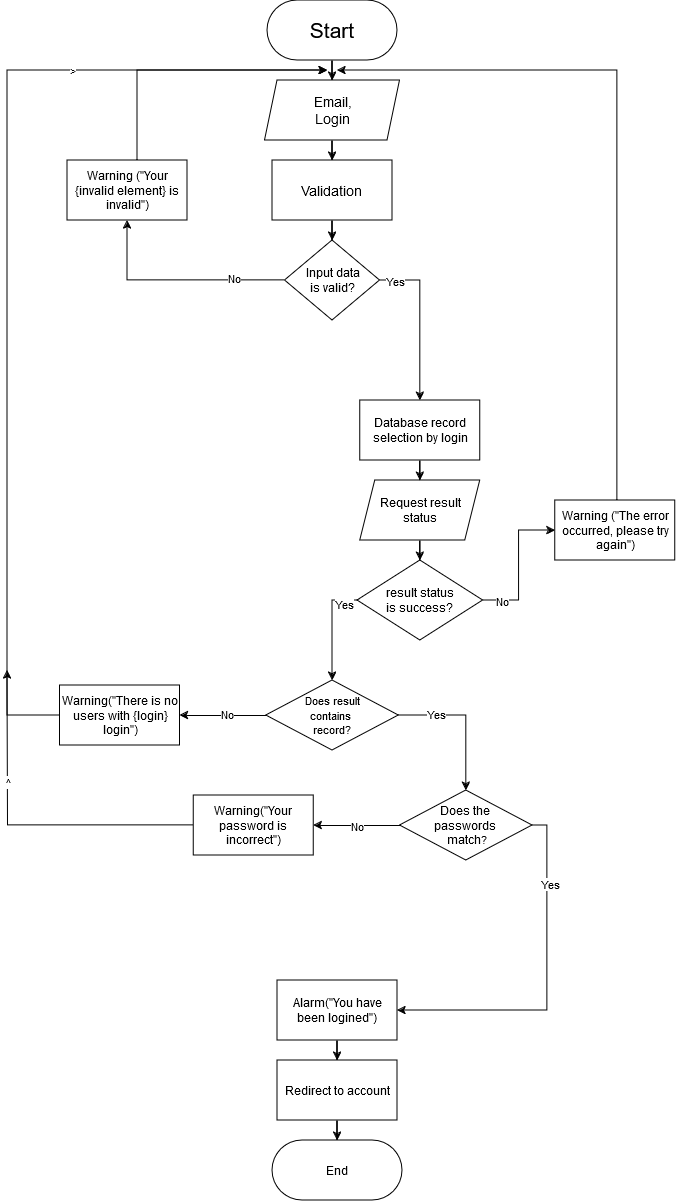

The diagram above was exported from draw.io. Its source (the exported page's mxGraphModel, read from the mxfile embedded in the PNG):
<mxGraphModel dx="1050" dy="566" grid="1" gridSize="10" guides="1" tooltips="1" connect="1" arrows="1" fold="1" page="1" pageScale="1" pageWidth="850" pageHeight="1100" math="0" shadow="0">
  <root>
    <mxCell id="0" />
    <mxCell id="1" parent="0" />
    <mxCell id="R6okjfki8fJjkLBU8PFX-6" style="edgeStyle=orthogonalEdgeStyle;rounded=0;orthogonalLoop=1;jettySize=auto;html=1;entryX=0.5;entryY=0;entryDx=0;entryDy=0;" parent="1" source="R6okjfki8fJjkLBU8PFX-7" target="R6okjfki8fJjkLBU8PFX-9" edge="1">
      <mxGeometry relative="1" as="geometry" />
    </mxCell>
    <mxCell id="R6okjfki8fJjkLBU8PFX-7" value="&lt;font style=&quot;font-size: 21px;&quot;&gt;Start&lt;/font&gt;" style="rounded=1;whiteSpace=wrap;html=1;glass=0;shadow=0;arcSize=50;" parent="1" vertex="1">
      <mxGeometry x="370" y="10" width="130" height="60" as="geometry" />
    </mxCell>
    <mxCell id="R6okjfki8fJjkLBU8PFX-8" value="" style="edgeStyle=orthogonalEdgeStyle;rounded=0;orthogonalLoop=1;jettySize=auto;html=1;" parent="1" source="R6okjfki8fJjkLBU8PFX-9" target="R6okjfki8fJjkLBU8PFX-11" edge="1">
      <mxGeometry relative="1" as="geometry" />
    </mxCell>
    <mxCell id="R6okjfki8fJjkLBU8PFX-9" value="&lt;div&gt;&lt;font style=&quot;font-size: 14px;&quot;&gt;Email,&lt;/font&gt;&lt;/div&gt;&lt;div&gt;&lt;font style=&quot;font-size: 14px;&quot;&gt;Login&lt;/font&gt;&lt;/div&gt;" style="shape=parallelogram;perimeter=parallelogramPerimeter;whiteSpace=wrap;html=1;fixedSize=1;size=12.5;" parent="1" vertex="1">
      <mxGeometry x="367.5" y="90" width="135" height="60" as="geometry" />
    </mxCell>
    <mxCell id="R6okjfki8fJjkLBU8PFX-10" style="edgeStyle=orthogonalEdgeStyle;rounded=0;orthogonalLoop=1;jettySize=auto;html=1;entryX=0.5;entryY=0;entryDx=0;entryDy=0;" parent="1" source="R6okjfki8fJjkLBU8PFX-11" target="R6okjfki8fJjkLBU8PFX-27" edge="1">
      <mxGeometry relative="1" as="geometry" />
    </mxCell>
    <mxCell id="R6okjfki8fJjkLBU8PFX-11" value="&lt;font style=&quot;font-size: 14px;&quot;&gt;Validation&lt;br&gt;&lt;/font&gt;" style="whiteSpace=wrap;html=1;" parent="1" vertex="1">
      <mxGeometry x="375" y="170" width="120" height="60" as="geometry" />
    </mxCell>
    <mxCell id="R6okjfki8fJjkLBU8PFX-12" value="" style="edgeStyle=orthogonalEdgeStyle;rounded=0;orthogonalLoop=1;jettySize=auto;html=1;" parent="1" source="R6okjfki8fJjkLBU8PFX-13" target="R6okjfki8fJjkLBU8PFX-15" edge="1">
      <mxGeometry relative="1" as="geometry" />
    </mxCell>
    <mxCell id="R6okjfki8fJjkLBU8PFX-13" value="Database record selection by login" style="whiteSpace=wrap;html=1;" parent="1" vertex="1">
      <mxGeometry x="462.81" y="410" width="120" height="60" as="geometry" />
    </mxCell>
    <mxCell id="R6okjfki8fJjkLBU8PFX-14" value="" style="edgeStyle=orthogonalEdgeStyle;rounded=0;orthogonalLoop=1;jettySize=auto;html=1;" parent="1" source="R6okjfki8fJjkLBU8PFX-15" target="R6okjfki8fJjkLBU8PFX-20" edge="1">
      <mxGeometry relative="1" as="geometry" />
    </mxCell>
    <mxCell id="R6okjfki8fJjkLBU8PFX-15" value="&lt;div&gt;Request result&lt;/div&gt;&lt;div&gt;status&lt;br&gt;&lt;/div&gt;" style="shape=parallelogram;perimeter=parallelogramPerimeter;whiteSpace=wrap;html=1;fixedSize=1;size=15;" parent="1" vertex="1">
      <mxGeometry x="462.81" y="490" width="120" height="60" as="geometry" />
    </mxCell>
    <mxCell id="R6okjfki8fJjkLBU8PFX-16" style="edgeStyle=orthogonalEdgeStyle;rounded=0;orthogonalLoop=1;jettySize=auto;html=1;" parent="1" source="R6okjfki8fJjkLBU8PFX-20" target="R6okjfki8fJjkLBU8PFX-22" edge="1">
      <mxGeometry relative="1" as="geometry">
        <mxPoint x="685" y="269.9999999999999" as="targetPoint" />
      </mxGeometry>
    </mxCell>
    <mxCell id="R6okjfki8fJjkLBU8PFX-17" value="&lt;div&gt;No&lt;/div&gt;" style="edgeLabel;html=1;align=center;verticalAlign=middle;resizable=0;points=[];" parent="R6okjfki8fJjkLBU8PFX-16" vertex="1" connectable="0">
      <mxGeometry x="-0.7344" relative="1" as="geometry">
        <mxPoint as="offset" />
      </mxGeometry>
    </mxCell>
    <mxCell id="R6okjfki8fJjkLBU8PFX-18" value="" style="edgeStyle=orthogonalEdgeStyle;rounded=0;orthogonalLoop=1;jettySize=auto;html=1;entryX=0.5;entryY=0;entryDx=0;entryDy=0;" parent="1" target="R6okjfki8fJjkLBU8PFX-36" edge="1">
      <mxGeometry relative="1" as="geometry">
        <mxPoint x="480.00000000000045" y="610.0000000000002" as="sourcePoint" />
        <mxPoint x="435" y="680.0000000000002" as="targetPoint" />
        <Array as="points">
          <mxPoint x="435" y="610" />
        </Array>
      </mxGeometry>
    </mxCell>
    <mxCell id="R6okjfki8fJjkLBU8PFX-19" value="Yes" style="edgeLabel;html=1;align=center;verticalAlign=middle;resizable=0;points=[];" parent="R6okjfki8fJjkLBU8PFX-18" vertex="1" connectable="0">
      <mxGeometry x="-0.46" y="3" relative="1" as="geometry">
        <mxPoint as="offset" />
      </mxGeometry>
    </mxCell>
    <mxCell id="R6okjfki8fJjkLBU8PFX-20" value="result status &lt;br&gt;is success?" style="rhombus;whiteSpace=wrap;html=1;" parent="1" vertex="1">
      <mxGeometry x="460" y="570" width="125.62" height="80" as="geometry" />
    </mxCell>
    <mxCell id="R6okjfki8fJjkLBU8PFX-21" style="edgeStyle=orthogonalEdgeStyle;rounded=0;orthogonalLoop=1;jettySize=auto;html=1;" parent="1" source="R6okjfki8fJjkLBU8PFX-22" edge="1">
      <mxGeometry relative="1" as="geometry">
        <mxPoint x="440" y="80" as="targetPoint" />
        <Array as="points">
          <mxPoint x="720" y="80" />
        </Array>
      </mxGeometry>
    </mxCell>
    <mxCell id="R6okjfki8fJjkLBU8PFX-22" value="Warning (&quot;The error occurred, please try again&quot;)" style="rounded=0;whiteSpace=wrap;html=1;" parent="1" vertex="1">
      <mxGeometry x="657.81" y="509.9999999999999" width="120" height="60" as="geometry" />
    </mxCell>
    <mxCell id="R6okjfki8fJjkLBU8PFX-23" style="edgeStyle=orthogonalEdgeStyle;rounded=0;orthogonalLoop=1;jettySize=auto;html=1;entryX=0.5;entryY=0;entryDx=0;entryDy=0;" parent="1" source="R6okjfki8fJjkLBU8PFX-27" target="R6okjfki8fJjkLBU8PFX-13" edge="1">
      <mxGeometry relative="1" as="geometry">
        <Array as="points">
          <mxPoint x="523" y="290" />
        </Array>
      </mxGeometry>
    </mxCell>
    <mxCell id="R6okjfki8fJjkLBU8PFX-24" value="&lt;div&gt;Yes&lt;/div&gt;" style="edgeLabel;html=1;align=center;verticalAlign=middle;resizable=0;points=[];" parent="R6okjfki8fJjkLBU8PFX-23" vertex="1" connectable="0">
      <mxGeometry x="-0.8149" relative="1" as="geometry">
        <mxPoint as="offset" />
      </mxGeometry>
    </mxCell>
    <mxCell id="R6okjfki8fJjkLBU8PFX-25" style="edgeStyle=orthogonalEdgeStyle;rounded=0;orthogonalLoop=1;jettySize=auto;html=1;" parent="1" source="R6okjfki8fJjkLBU8PFX-27" target="R6okjfki8fJjkLBU8PFX-29" edge="1">
      <mxGeometry relative="1" as="geometry">
        <mxPoint x="240" y="190" as="targetPoint" />
      </mxGeometry>
    </mxCell>
    <mxCell id="R6okjfki8fJjkLBU8PFX-26" value="&lt;div&gt;No&lt;/div&gt;" style="edgeLabel;html=1;align=center;verticalAlign=middle;resizable=0;points=[];" parent="R6okjfki8fJjkLBU8PFX-25" vertex="1" connectable="0">
      <mxGeometry x="-0.528" y="-3" relative="1" as="geometry">
        <mxPoint as="offset" />
      </mxGeometry>
    </mxCell>
    <mxCell id="R6okjfki8fJjkLBU8PFX-27" value="&lt;div&gt;Input data&lt;/div&gt;&lt;div&gt;is valid?&lt;br&gt;&lt;/div&gt;" style="rhombus;whiteSpace=wrap;html=1;" parent="1" vertex="1">
      <mxGeometry x="387.5" y="250" width="95" height="80" as="geometry" />
    </mxCell>
    <mxCell id="R6okjfki8fJjkLBU8PFX-28" style="edgeStyle=orthogonalEdgeStyle;rounded=0;orthogonalLoop=1;jettySize=auto;html=1;" parent="1" source="R6okjfki8fJjkLBU8PFX-29" edge="1">
      <mxGeometry relative="1" as="geometry">
        <mxPoint x="430" y="80" as="targetPoint" />
        <Array as="points">
          <mxPoint x="240" y="80" />
        </Array>
      </mxGeometry>
    </mxCell>
    <mxCell id="R6okjfki8fJjkLBU8PFX-29" value="Warning (&quot;Your {invalid element} is invalid&quot;)" style="rounded=0;whiteSpace=wrap;html=1;" parent="1" vertex="1">
      <mxGeometry x="170" y="170" width="120" height="60" as="geometry" />
    </mxCell>
    <mxCell id="R6okjfki8fJjkLBU8PFX-30" value="" style="edgeStyle=orthogonalEdgeStyle;rounded=0;orthogonalLoop=1;jettySize=auto;html=1;" parent="1" source="R6okjfki8fJjkLBU8PFX-31" target="R6okjfki8fJjkLBU8PFX-33" edge="1">
      <mxGeometry relative="1" as="geometry" />
    </mxCell>
    <mxCell id="R6okjfki8fJjkLBU8PFX-31" value="Alarm(&quot;You have been logined&quot;)" style="whiteSpace=wrap;html=1;" parent="1" vertex="1">
      <mxGeometry x="380" y="990" width="120" height="60" as="geometry" />
    </mxCell>
    <mxCell id="R6okjfki8fJjkLBU8PFX-32" style="edgeStyle=orthogonalEdgeStyle;rounded=0;orthogonalLoop=1;jettySize=auto;html=1;entryX=0.5;entryY=0;entryDx=0;entryDy=0;" parent="1" source="R6okjfki8fJjkLBU8PFX-33" target="R6okjfki8fJjkLBU8PFX-34" edge="1">
      <mxGeometry relative="1" as="geometry" />
    </mxCell>
    <mxCell id="R6okjfki8fJjkLBU8PFX-33" value="Redirect to account" style="whiteSpace=wrap;html=1;" parent="1" vertex="1">
      <mxGeometry x="380" y="1070" width="120" height="60" as="geometry" />
    </mxCell>
    <mxCell id="R6okjfki8fJjkLBU8PFX-34" value="End" style="rounded=1;whiteSpace=wrap;html=1;glass=0;shadow=0;arcSize=50;" parent="1" vertex="1">
      <mxGeometry x="375" y="1150" width="130" height="60" as="geometry" />
    </mxCell>
    <mxCell id="R6okjfki8fJjkLBU8PFX-38" style="edgeStyle=orthogonalEdgeStyle;rounded=0;orthogonalLoop=1;jettySize=auto;html=1;exitX=0;exitY=0.5;exitDx=0;exitDy=0;" parent="1" source="R6okjfki8fJjkLBU8PFX-40" edge="1">
      <mxGeometry relative="1" as="geometry">
        <mxPoint x="430" y="80" as="targetPoint" />
        <mxPoint x="120" y="730" as="sourcePoint" />
        <Array as="points">
          <mxPoint x="110" y="725" />
          <mxPoint x="110" y="80" />
        </Array>
      </mxGeometry>
    </mxCell>
    <mxCell id="R6okjfki8fJjkLBU8PFX-42" value="&amp;gt;" style="edgeLabel;html=1;align=center;verticalAlign=middle;resizable=0;points=[];" parent="R6okjfki8fJjkLBU8PFX-38" vertex="1" connectable="0">
      <mxGeometry x="0.4985" y="1" relative="1" as="geometry">
        <mxPoint as="offset" />
      </mxGeometry>
    </mxCell>
    <mxCell id="R6okjfki8fJjkLBU8PFX-41" value="" style="edgeStyle=orthogonalEdgeStyle;rounded=0;orthogonalLoop=1;jettySize=auto;html=1;" parent="1" source="R6okjfki8fJjkLBU8PFX-36" target="R6okjfki8fJjkLBU8PFX-40" edge="1">
      <mxGeometry relative="1" as="geometry" />
    </mxCell>
    <mxCell id="R6okjfki8fJjkLBU8PFX-49" value="No" style="edgeLabel;html=1;align=center;verticalAlign=middle;resizable=0;points=[];" parent="R6okjfki8fJjkLBU8PFX-41" vertex="1" connectable="0">
      <mxGeometry x="-0.1014" y="-2" relative="1" as="geometry">
        <mxPoint as="offset" />
      </mxGeometry>
    </mxCell>
    <mxCell id="R6okjfki8fJjkLBU8PFX-44" value="" style="edgeStyle=orthogonalEdgeStyle;rounded=0;orthogonalLoop=1;jettySize=auto;html=1;" parent="1" source="R6okjfki8fJjkLBU8PFX-36" target="R6okjfki8fJjkLBU8PFX-43" edge="1">
      <mxGeometry relative="1" as="geometry" />
    </mxCell>
    <mxCell id="R6okjfki8fJjkLBU8PFX-50" value="Yes" style="edgeLabel;html=1;align=center;verticalAlign=middle;resizable=0;points=[];" parent="R6okjfki8fJjkLBU8PFX-44" vertex="1" connectable="0">
      <mxGeometry x="-0.4861" y="2" relative="1" as="geometry">
        <mxPoint as="offset" />
      </mxGeometry>
    </mxCell>
    <mxCell id="R6okjfki8fJjkLBU8PFX-36" value="&lt;div align=&quot;center&quot;&gt;&lt;font style=&quot;font-size: 11px;&quot;&gt;Does result&lt;/font&gt;&lt;br&gt;&lt;font style=&quot;font-size: 11px;&quot;&gt;contains&amp;nbsp;&lt;/font&gt;&lt;/div&gt;&lt;div align=&quot;center&quot;&gt;&lt;font style=&quot;font-size: 11px;&quot;&gt;record?&lt;/font&gt;&lt;/div&gt;" style="rhombus;whiteSpace=wrap;html=1;align=center;" parent="1" vertex="1">
      <mxGeometry x="368.75" y="690" width="132.5" height="70" as="geometry" />
    </mxCell>
    <mxCell id="R6okjfki8fJjkLBU8PFX-40" value="Warning(&quot;There is no users with {login} login&quot;)" style="whiteSpace=wrap;html=1;" parent="1" vertex="1">
      <mxGeometry x="162.5" y="695" width="120" height="60" as="geometry" />
    </mxCell>
    <mxCell id="R6okjfki8fJjkLBU8PFX-46" value="" style="edgeStyle=orthogonalEdgeStyle;rounded=0;orthogonalLoop=1;jettySize=auto;html=1;" parent="1" source="R6okjfki8fJjkLBU8PFX-43" target="R6okjfki8fJjkLBU8PFX-45" edge="1">
      <mxGeometry relative="1" as="geometry" />
    </mxCell>
    <mxCell id="R6okjfki8fJjkLBU8PFX-51" value="No" style="edgeLabel;html=1;align=center;verticalAlign=middle;resizable=0;points=[];" parent="R6okjfki8fJjkLBU8PFX-46" vertex="1" connectable="0">
      <mxGeometry x="-0.0044" relative="1" as="geometry">
        <mxPoint as="offset" />
      </mxGeometry>
    </mxCell>
    <mxCell id="R6okjfki8fJjkLBU8PFX-52" style="edgeStyle=orthogonalEdgeStyle;rounded=0;orthogonalLoop=1;jettySize=auto;html=1;" parent="1" source="R6okjfki8fJjkLBU8PFX-43" target="R6okjfki8fJjkLBU8PFX-31" edge="1">
      <mxGeometry relative="1" as="geometry">
        <Array as="points">
          <mxPoint x="650" y="835" />
          <mxPoint x="650" y="1020" />
        </Array>
      </mxGeometry>
    </mxCell>
    <mxCell id="R6okjfki8fJjkLBU8PFX-53" value="Yes" style="edgeLabel;html=1;align=center;verticalAlign=middle;resizable=0;points=[];" parent="R6okjfki8fJjkLBU8PFX-52" vertex="1" connectable="0">
      <mxGeometry x="-0.5845" y="2" relative="1" as="geometry">
        <mxPoint as="offset" />
      </mxGeometry>
    </mxCell>
    <mxCell id="R6okjfki8fJjkLBU8PFX-43" value="&lt;div align=&quot;center&quot;&gt;Does the&amp;nbsp;&lt;/div&gt;&lt;div align=&quot;center&quot;&gt;passwords&amp;nbsp;&lt;/div&gt;&lt;div align=&quot;center&quot;&gt;match&lt;font style=&quot;font-size: 11px;&quot;&gt;?&lt;/font&gt;&lt;/div&gt;" style="rhombus;whiteSpace=wrap;html=1;align=center;" parent="1" vertex="1">
      <mxGeometry x="502.5" y="800" width="132.5" height="70" as="geometry" />
    </mxCell>
    <mxCell id="R6okjfki8fJjkLBU8PFX-47" style="edgeStyle=orthogonalEdgeStyle;rounded=0;orthogonalLoop=1;jettySize=auto;html=1;" parent="1" source="R6okjfki8fJjkLBU8PFX-45" edge="1">
      <mxGeometry relative="1" as="geometry">
        <mxPoint x="110" y="680" as="targetPoint" />
      </mxGeometry>
    </mxCell>
    <mxCell id="R6okjfki8fJjkLBU8PFX-48" value="^" style="edgeLabel;html=1;align=center;verticalAlign=middle;resizable=0;points=[];" parent="R6okjfki8fJjkLBU8PFX-47" vertex="1" connectable="0">
      <mxGeometry x="0.3441" relative="1" as="geometry">
        <mxPoint as="offset" />
      </mxGeometry>
    </mxCell>
    <mxCell id="R6okjfki8fJjkLBU8PFX-45" value="Warning(&quot;Your password is incorrect&quot;)" style="whiteSpace=wrap;html=1;" parent="1" vertex="1">
      <mxGeometry x="296.25" y="805" width="120" height="60" as="geometry" />
    </mxCell>
  </root>
</mxGraphModel>